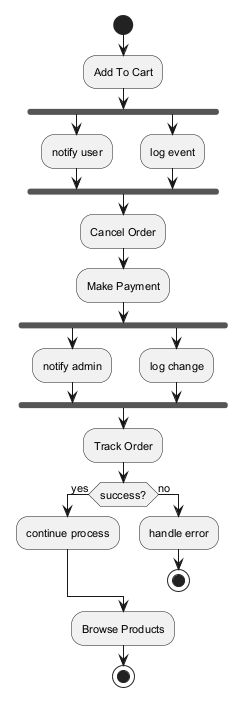

The diagram above was rendered by PlantUML. Its source (embedded in the PNG):
@startuml
skinparam defaultFontSize 11
start
:Add To Cart;
fork
:notify user;
fork again
:log event;
end fork
:Cancel Order;
:Make Payment;
fork
:notify admin;
fork again
:log change;
end fork
:Track Order;
if (success?) then (yes)
:continue process;
else (no)
:handle error;
stop
endif
:Browse Products;
stop
@enduml